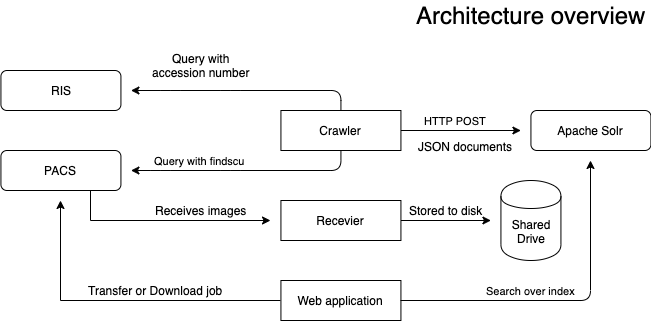

The diagram above was exported from draw.io. Its source (the exported page's mxGraphModel, read from the mxfile embedded in the PNG):
<mxGraphModel dx="786" dy="580" grid="1" gridSize="10" guides="1" tooltips="1" connect="1" arrows="1" fold="1" page="1" pageScale="1" pageWidth="827" pageHeight="1169" background="#ffffff" math="0" shadow="0">
  <root>
    <mxCell id="0" />
    <mxCell id="1" parent="0" />
    <mxCell id="e7DCUDdQlgP99dGjvYbg-37" style="edgeStyle=orthogonalEdgeStyle;rounded=0;orthogonalLoop=1;jettySize=auto;html=1;exitX=0.75;exitY=1;exitDx=0;exitDy=0;" parent="1" source="2" edge="1">
      <mxGeometry relative="1" as="geometry">
        <mxPoint x="358.43" y="240" as="targetPoint" />
        <Array as="points">
          <mxPoint x="178.43" y="240" />
        </Array>
      </mxGeometry>
    </mxCell>
    <mxCell id="2" value="PACS" style="whiteSpace=wrap;html=1;rounded=1;" parent="1" vertex="1">
      <mxGeometry x="88.43" y="170" width="120" height="40" as="geometry" />
    </mxCell>
    <mxCell id="10" value="Crawler" style="whiteSpace=wrap;html=1;" parent="1" vertex="1">
      <mxGeometry x="368.43" y="130" width="120" height="40" as="geometry" />
    </mxCell>
    <mxCell id="11" value="Apache Solr" style="whiteSpace=wrap;html=1;rounded=1;" parent="1" vertex="1">
      <mxGeometry x="618.43" y="130" width="120" height="40" as="geometry" />
    </mxCell>
    <mxCell id="12" value="Query with findscu" style="endArrow=classic;html=1;exitX=0.5;exitY=1;exitDx=0;exitDy=0;" parent="1" source="10" edge="1">
      <mxGeometry x="0.4" y="-10" width="50" height="50" relative="1" as="geometry">
        <mxPoint x="400.43" y="167" as="sourcePoint" />
        <mxPoint x="218.43" y="190" as="targetPoint" />
        <Array as="points">
          <mxPoint x="428.43" y="190" />
          <mxPoint x="318.43" y="190" />
          <mxPoint x="248.43" y="190" />
        </Array>
        <mxPoint as="offset" />
      </mxGeometry>
    </mxCell>
    <mxCell id="14" value="HTTP POST" style="endArrow=classic;html=1;exitX=1;exitY=0.5;exitDx=0;exitDy=0;" parent="1" source="10" edge="1">
      <mxGeometry x="38.43" y="20" width="50" height="50" as="geometry">
        <mxPoint x="408.43" y="185" as="sourcePoint" />
        <mxPoint x="608.43" y="150" as="targetPoint" />
        <mxPoint x="-5" y="-10" as="offset" />
      </mxGeometry>
    </mxCell>
    <mxCell id="e7DCUDdQlgP99dGjvYbg-35" style="edgeStyle=orthogonalEdgeStyle;rounded=0;orthogonalLoop=1;jettySize=auto;html=1;exitX=0;exitY=0.5;exitDx=0;exitDy=0;" parent="1" source="15" edge="1">
      <mxGeometry relative="1" as="geometry">
        <mxPoint x="148.43" y="220" as="targetPoint" />
        <Array as="points">
          <mxPoint x="148.43" y="320" />
        </Array>
      </mxGeometry>
    </mxCell>
    <mxCell id="15" value="Web application" style="whiteSpace=wrap;html=1;" parent="1" vertex="1">
      <mxGeometry x="368.43" y="300" width="120" height="40" as="geometry" />
    </mxCell>
    <mxCell id="20" value="Search over index" style="endArrow=classic;html=1;edgeStyle=orthogonalEdgeStyle;" parent="1" edge="1">
      <mxGeometry x="-0.2121" y="10" width="50" height="50" relative="1" as="geometry">
        <mxPoint x="488.43" y="320" as="sourcePoint" />
        <mxPoint x="678.43" y="180" as="targetPoint" />
        <Array as="points">
          <mxPoint x="678.43" y="320" />
        </Array>
        <mxPoint as="offset" />
      </mxGeometry>
    </mxCell>
    <mxCell id="e7DCUDdQlgP99dGjvYbg-38" style="edgeStyle=orthogonalEdgeStyle;rounded=0;orthogonalLoop=1;jettySize=auto;html=1;" parent="1" source="24" edge="1">
      <mxGeometry relative="1" as="geometry">
        <mxPoint x="578.43" y="240" as="targetPoint" />
      </mxGeometry>
    </mxCell>
    <mxCell id="24" value="Recevier" style="rounded=0;whiteSpace=wrap;html=1;" parent="1" vertex="1">
      <mxGeometry x="368.43" y="220" width="120" height="40" as="geometry" />
    </mxCell>
    <mxCell id="30" value="Shared&lt;div&gt;Drive&lt;/div&gt;" style="shape=cylinder;whiteSpace=wrap;html=1;verticalAlign=bottom;spacingBottom=12;" parent="1" vertex="1">
      <mxGeometry x="588.43" y="200" width="60" height="80" as="geometry" />
    </mxCell>
    <mxCell id="e7DCUDdQlgP99dGjvYbg-31" value="RIS" style="whiteSpace=wrap;html=1;rounded=1;" parent="1" vertex="1">
      <mxGeometry x="88.43" y="90" width="120" height="40" as="geometry" />
    </mxCell>
    <mxCell id="e7DCUDdQlgP99dGjvYbg-32" value="" style="endArrow=classic;html=1;exitX=0.5;exitY=0;exitDx=0;exitDy=0;" parent="1" source="10" edge="1">
      <mxGeometry x="0.1338" y="-11" width="50" height="50" relative="1" as="geometry">
        <mxPoint x="348.43" y="160" as="sourcePoint" />
        <mxPoint x="218.43" y="110" as="targetPoint" />
        <Array as="points">
          <mxPoint x="428.43" y="110" />
          <mxPoint x="318.43" y="110" />
          <mxPoint x="258.43" y="110" />
        </Array>
        <mxPoint as="offset" />
      </mxGeometry>
    </mxCell>
    <mxCell id="e7DCUDdQlgP99dGjvYbg-33" value="Query with&lt;br&gt;accession number" style="text;html=1;align=center;verticalAlign=middle;resizable=0;points=[];;autosize=1;" parent="1" vertex="1">
      <mxGeometry x="233.43" y="70" width="110" height="30" as="geometry" />
    </mxCell>
    <mxCell id="e7DCUDdQlgP99dGjvYbg-36" value="Transfer or Download job" style="text;html=1;align=center;verticalAlign=middle;resizable=0;points=[];;autosize=1;" parent="1" vertex="1">
      <mxGeometry x="168.43" y="300" width="150" height="20" as="geometry" />
    </mxCell>
    <mxCell id="e7DCUDdQlgP99dGjvYbg-39" value="Receives images" style="text;html=1;align=center;verticalAlign=middle;resizable=0;points=[];;autosize=1;" parent="1" vertex="1">
      <mxGeometry x="233.43" y="220" width="110" height="20" as="geometry" />
    </mxCell>
    <mxCell id="e7DCUDdQlgP99dGjvYbg-40" value="Stored to disk" style="text;html=1;align=center;verticalAlign=middle;resizable=0;points=[];;autosize=1;" parent="1" vertex="1">
      <mxGeometry x="488.43" y="220" width="90" height="20" as="geometry" />
    </mxCell>
    <mxCell id="e7DCUDdQlgP99dGjvYbg-45" value="JSON documents" style="text;html=1;align=center;verticalAlign=middle;resizable=0;points=[];;autosize=1;" parent="1" vertex="1">
      <mxGeometry x="498.43" y="156" width="110" height="20" as="geometry" />
    </mxCell>
    <mxCell id="e7DCUDdQlgP99dGjvYbg-48" value="Architecture overview" style="text;html=1;align=center;verticalAlign=middle;resizable=0;points=[];;autosize=1;fontSize=24;" parent="1" vertex="1">
      <mxGeometry x="498.42999999999995" y="20" width="240" height="30" as="geometry" />
    </mxCell>
  </root>
</mxGraphModel>